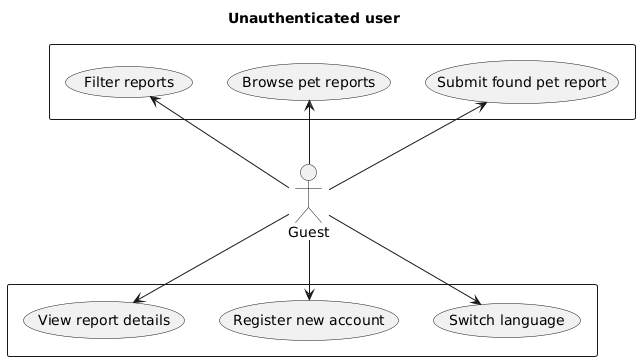

The diagram above was rendered by PlantUML. Its source (embedded in the PNG):
@startuml
title Unauthenticated user
actor Guest

rectangle {
  usecase "Submit found pet report" as UC1
  usecase "Browse pet reports" as UC2
  usecase "Filter reports" as UC3
  
}

rectangle {
  usecase "View report details" as UC4
  usecase "Register new account" as UC5
  usecase "Switch language" as UC6
  
}

Guest -up-> UC1
Guest -up-> UC2
Guest -up-> UC3
Guest -down-> UC4
Guest -down-> UC5
Guest -down-> UC6
@enduml